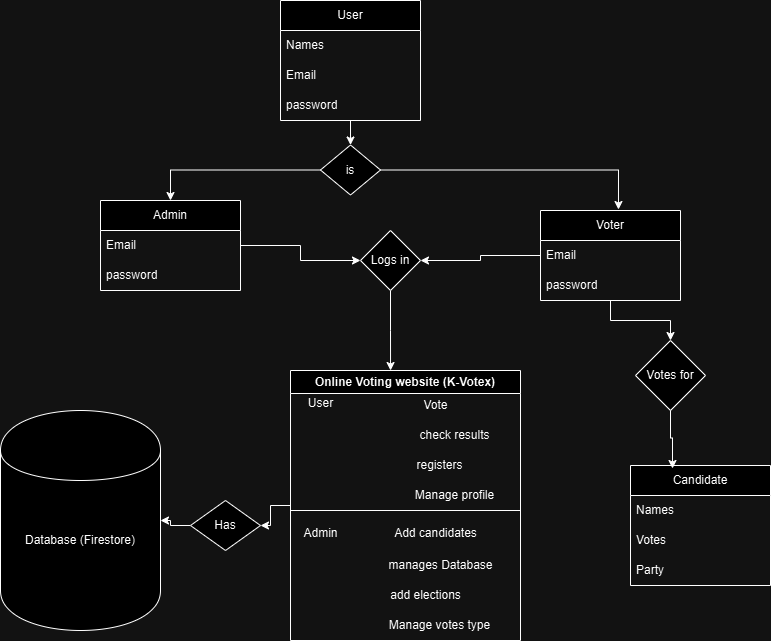

The diagram above was exported from draw.io. Its source (the exported page's mxGraphModel, read from the mxfile embedded in the PNG):
<mxGraphModel dx="880" dy="460" grid="1" gridSize="10" guides="1" tooltips="1" connect="1" arrows="1" fold="1" page="1" pageScale="1" pageWidth="827" pageHeight="1169" math="0" shadow="0">
  <root>
    <mxCell id="0" />
    <mxCell id="1" parent="0" />
    <mxCell id="25IJUdnG-M5DUapg22QU-66" value="" style="edgeStyle=orthogonalEdgeStyle;rounded=0;orthogonalLoop=1;jettySize=auto;html=1;" edge="1" parent="1" source="25IJUdnG-M5DUapg22QU-35" target="25IJUdnG-M5DUapg22QU-65">
      <mxGeometry relative="1" as="geometry" />
    </mxCell>
    <mxCell id="25IJUdnG-M5DUapg22QU-35" value="User" style="swimlane;fontStyle=0;childLayout=stackLayout;horizontal=1;startSize=30;horizontalStack=0;resizeParent=1;resizeParentMax=0;resizeLast=0;collapsible=1;marginBottom=0;whiteSpace=wrap;html=1;" vertex="1" parent="1">
      <mxGeometry x="290" y="440" width="140" height="120" as="geometry" />
    </mxCell>
    <mxCell id="25IJUdnG-M5DUapg22QU-36" value="Names" style="text;strokeColor=none;fillColor=none;align=left;verticalAlign=middle;spacingLeft=4;spacingRight=4;overflow=hidden;points=[[0,0.5],[1,0.5]];portConstraint=eastwest;rotatable=0;whiteSpace=wrap;html=1;" vertex="1" parent="25IJUdnG-M5DUapg22QU-35">
      <mxGeometry y="30" width="140" height="30" as="geometry" />
    </mxCell>
    <mxCell id="25IJUdnG-M5DUapg22QU-37" value="Email" style="text;strokeColor=none;fillColor=none;align=left;verticalAlign=middle;spacingLeft=4;spacingRight=4;overflow=hidden;points=[[0,0.5],[1,0.5]];portConstraint=eastwest;rotatable=0;whiteSpace=wrap;html=1;" vertex="1" parent="25IJUdnG-M5DUapg22QU-35">
      <mxGeometry y="60" width="140" height="30" as="geometry" />
    </mxCell>
    <mxCell id="25IJUdnG-M5DUapg22QU-38" value="password" style="text;strokeColor=none;fillColor=none;align=left;verticalAlign=middle;spacingLeft=4;spacingRight=4;overflow=hidden;points=[[0,0.5],[1,0.5]];portConstraint=eastwest;rotatable=0;whiteSpace=wrap;html=1;" vertex="1" parent="25IJUdnG-M5DUapg22QU-35">
      <mxGeometry y="90" width="140" height="30" as="geometry" />
    </mxCell>
    <mxCell id="25IJUdnG-M5DUapg22QU-75" style="edgeStyle=orthogonalEdgeStyle;rounded=0;orthogonalLoop=1;jettySize=auto;html=1;" edge="1" parent="1" source="25IJUdnG-M5DUapg22QU-39" target="25IJUdnG-M5DUapg22QU-74">
      <mxGeometry relative="1" as="geometry" />
    </mxCell>
    <mxCell id="25IJUdnG-M5DUapg22QU-39" value="Online Voting website (K-Votex)" style="swimlane;whiteSpace=wrap;html=1;" vertex="1" parent="1">
      <mxGeometry x="300" y="810" width="230" height="270" as="geometry" />
    </mxCell>
    <mxCell id="25IJUdnG-M5DUapg22QU-46" value="Vote" style="text;html=1;align=center;verticalAlign=middle;resizable=0;points=[];autosize=1;strokeColor=none;fillColor=none;" vertex="1" parent="25IJUdnG-M5DUapg22QU-39">
      <mxGeometry x="120" y="20" width="50" height="30" as="geometry" />
    </mxCell>
    <mxCell id="25IJUdnG-M5DUapg22QU-47" value="check results" style="text;html=1;align=center;verticalAlign=middle;resizable=0;points=[];autosize=1;strokeColor=none;fillColor=none;" vertex="1" parent="25IJUdnG-M5DUapg22QU-39">
      <mxGeometry x="119" y="50" width="90" height="30" as="geometry" />
    </mxCell>
    <mxCell id="25IJUdnG-M5DUapg22QU-48" value="Admin" style="text;html=1;align=center;verticalAlign=middle;resizable=0;points=[];autosize=1;strokeColor=none;fillColor=none;" vertex="1" parent="25IJUdnG-M5DUapg22QU-39">
      <mxGeometry y="148" width="60" height="30" as="geometry" />
    </mxCell>
    <mxCell id="25IJUdnG-M5DUapg22QU-50" value="manages Database" style="text;html=1;align=center;verticalAlign=middle;resizable=0;points=[];autosize=1;strokeColor=none;fillColor=none;" vertex="1" parent="25IJUdnG-M5DUapg22QU-39">
      <mxGeometry x="85" y="180" width="130" height="30" as="geometry" />
    </mxCell>
    <mxCell id="25IJUdnG-M5DUapg22QU-51" value="add elections" style="text;html=1;align=center;verticalAlign=middle;resizable=0;points=[];autosize=1;strokeColor=none;fillColor=none;" vertex="1" parent="25IJUdnG-M5DUapg22QU-39">
      <mxGeometry x="90" y="210" width="90" height="30" as="geometry" />
    </mxCell>
    <mxCell id="25IJUdnG-M5DUapg22QU-52" value="Manage votes type" style="text;html=1;align=center;verticalAlign=middle;resizable=0;points=[];autosize=1;strokeColor=none;fillColor=none;" vertex="1" parent="25IJUdnG-M5DUapg22QU-39">
      <mxGeometry x="89" y="240" width="120" height="30" as="geometry" />
    </mxCell>
    <mxCell id="25IJUdnG-M5DUapg22QU-49" value="Add candidates" style="text;html=1;align=center;verticalAlign=middle;resizable=0;points=[];autosize=1;strokeColor=none;fillColor=none;" vertex="1" parent="25IJUdnG-M5DUapg22QU-39">
      <mxGeometry x="90" y="148" width="110" height="30" as="geometry" />
    </mxCell>
    <mxCell id="25IJUdnG-M5DUapg22QU-53" value="registers" style="text;html=1;align=center;verticalAlign=middle;resizable=0;points=[];autosize=1;strokeColor=none;fillColor=none;" vertex="1" parent="25IJUdnG-M5DUapg22QU-39">
      <mxGeometry x="114" y="80" width="70" height="30" as="geometry" />
    </mxCell>
    <mxCell id="25IJUdnG-M5DUapg22QU-54" value="Manage profile" style="text;html=1;align=center;verticalAlign=middle;resizable=0;points=[];autosize=1;strokeColor=none;fillColor=none;" vertex="1" parent="25IJUdnG-M5DUapg22QU-39">
      <mxGeometry x="114" y="110" width="100" height="30" as="geometry" />
    </mxCell>
    <mxCell id="25IJUdnG-M5DUapg22QU-71" value="" style="edgeStyle=orthogonalEdgeStyle;rounded=0;orthogonalLoop=1;jettySize=auto;html=1;entryX=0.435;entryY=0;entryDx=0;entryDy=0;entryPerimeter=0;" edge="1" parent="1" source="25IJUdnG-M5DUapg22QU-41" target="25IJUdnG-M5DUapg22QU-39">
      <mxGeometry relative="1" as="geometry" />
    </mxCell>
    <mxCell id="25IJUdnG-M5DUapg22QU-41" value="Logs in" style="shape=rhombus;html=1;dashed=0;whiteSpace=wrap;perimeter=rhombusPerimeter;" vertex="1" parent="1">
      <mxGeometry x="370" y="670" width="60" height="60" as="geometry" />
    </mxCell>
    <mxCell id="25IJUdnG-M5DUapg22QU-45" value="User" style="text;html=1;align=center;verticalAlign=middle;resizable=0;points=[];autosize=1;strokeColor=none;fillColor=none;" vertex="1" parent="1">
      <mxGeometry x="305" y="828" width="50" height="30" as="geometry" />
    </mxCell>
    <mxCell id="25IJUdnG-M5DUapg22QU-55" value="" style="endArrow=none;html=1;rounded=0;" edge="1" parent="1">
      <mxGeometry width="50" height="50" relative="1" as="geometry">
        <mxPoint x="300" y="950" as="sourcePoint" />
        <mxPoint x="530" y="950" as="targetPoint" />
      </mxGeometry>
    </mxCell>
    <mxCell id="25IJUdnG-M5DUapg22QU-56" value="Admin" style="swimlane;fontStyle=0;childLayout=stackLayout;horizontal=1;startSize=30;horizontalStack=0;resizeParent=1;resizeParentMax=0;resizeLast=0;collapsible=1;marginBottom=0;whiteSpace=wrap;html=1;" vertex="1" parent="1">
      <mxGeometry x="110" y="640" width="140" height="90" as="geometry" />
    </mxCell>
    <mxCell id="25IJUdnG-M5DUapg22QU-58" value="Email" style="text;strokeColor=none;fillColor=none;align=left;verticalAlign=middle;spacingLeft=4;spacingRight=4;overflow=hidden;points=[[0,0.5],[1,0.5]];portConstraint=eastwest;rotatable=0;whiteSpace=wrap;html=1;" vertex="1" parent="25IJUdnG-M5DUapg22QU-56">
      <mxGeometry y="30" width="140" height="30" as="geometry" />
    </mxCell>
    <mxCell id="25IJUdnG-M5DUapg22QU-59" value="password" style="text;strokeColor=none;fillColor=none;align=left;verticalAlign=middle;spacingLeft=4;spacingRight=4;overflow=hidden;points=[[0,0.5],[1,0.5]];portConstraint=eastwest;rotatable=0;whiteSpace=wrap;html=1;" vertex="1" parent="25IJUdnG-M5DUapg22QU-56">
      <mxGeometry y="60" width="140" height="30" as="geometry" />
    </mxCell>
    <mxCell id="25IJUdnG-M5DUapg22QU-69" style="edgeStyle=orthogonalEdgeStyle;rounded=0;orthogonalLoop=1;jettySize=auto;html=1;" edge="1" parent="1" source="25IJUdnG-M5DUapg22QU-61" target="25IJUdnG-M5DUapg22QU-41">
      <mxGeometry relative="1" as="geometry" />
    </mxCell>
    <mxCell id="25IJUdnG-M5DUapg22QU-82" style="edgeStyle=orthogonalEdgeStyle;rounded=0;orthogonalLoop=1;jettySize=auto;html=1;" edge="1" parent="1" source="25IJUdnG-M5DUapg22QU-61" target="25IJUdnG-M5DUapg22QU-81">
      <mxGeometry relative="1" as="geometry" />
    </mxCell>
    <mxCell id="25IJUdnG-M5DUapg22QU-61" value="Voter" style="swimlane;fontStyle=0;childLayout=stackLayout;horizontal=1;startSize=30;horizontalStack=0;resizeParent=1;resizeParentMax=0;resizeLast=0;collapsible=1;marginBottom=0;whiteSpace=wrap;html=1;" vertex="1" parent="1">
      <mxGeometry x="550" y="650" width="140" height="90" as="geometry" />
    </mxCell>
    <mxCell id="25IJUdnG-M5DUapg22QU-63" value="Email" style="text;strokeColor=none;fillColor=none;align=left;verticalAlign=middle;spacingLeft=4;spacingRight=4;overflow=hidden;points=[[0,0.5],[1,0.5]];portConstraint=eastwest;rotatable=0;whiteSpace=wrap;html=1;" vertex="1" parent="25IJUdnG-M5DUapg22QU-61">
      <mxGeometry y="30" width="140" height="30" as="geometry" />
    </mxCell>
    <mxCell id="25IJUdnG-M5DUapg22QU-64" value="password" style="text;strokeColor=none;fillColor=none;align=left;verticalAlign=middle;spacingLeft=4;spacingRight=4;overflow=hidden;points=[[0,0.5],[1,0.5]];portConstraint=eastwest;rotatable=0;whiteSpace=wrap;html=1;" vertex="1" parent="25IJUdnG-M5DUapg22QU-61">
      <mxGeometry y="60" width="140" height="30" as="geometry" />
    </mxCell>
    <mxCell id="25IJUdnG-M5DUapg22QU-67" style="edgeStyle=orthogonalEdgeStyle;rounded=0;orthogonalLoop=1;jettySize=auto;html=1;entryX=0.5;entryY=0;entryDx=0;entryDy=0;" edge="1" parent="1" source="25IJUdnG-M5DUapg22QU-65" target="25IJUdnG-M5DUapg22QU-56">
      <mxGeometry relative="1" as="geometry">
        <mxPoint x="270" y="650" as="targetPoint" />
      </mxGeometry>
    </mxCell>
    <mxCell id="25IJUdnG-M5DUapg22QU-65" value="is" style="shape=rhombus;html=1;dashed=0;whiteSpace=wrap;perimeter=rhombusPerimeter;" vertex="1" parent="1">
      <mxGeometry x="330" y="584.5" width="60" height="50" as="geometry" />
    </mxCell>
    <mxCell id="25IJUdnG-M5DUapg22QU-68" style="edgeStyle=orthogonalEdgeStyle;rounded=0;orthogonalLoop=1;jettySize=auto;html=1;entryX=0.557;entryY=-0.011;entryDx=0;entryDy=0;entryPerimeter=0;" edge="1" parent="1" source="25IJUdnG-M5DUapg22QU-65" target="25IJUdnG-M5DUapg22QU-61">
      <mxGeometry relative="1" as="geometry" />
    </mxCell>
    <mxCell id="25IJUdnG-M5DUapg22QU-70" style="edgeStyle=orthogonalEdgeStyle;rounded=0;orthogonalLoop=1;jettySize=auto;html=1;" edge="1" parent="1" source="25IJUdnG-M5DUapg22QU-58" target="25IJUdnG-M5DUapg22QU-41">
      <mxGeometry relative="1" as="geometry" />
    </mxCell>
    <mxCell id="25IJUdnG-M5DUapg22QU-72" value="Database (Firestore)" style="shape=cylinder;whiteSpace=wrap;html=1;boundedLbl=1;backgroundOutline=1;" vertex="1" parent="1">
      <mxGeometry x="10" y="850" width="160" height="220" as="geometry" />
    </mxCell>
    <mxCell id="25IJUdnG-M5DUapg22QU-76" style="edgeStyle=orthogonalEdgeStyle;rounded=0;orthogonalLoop=1;jettySize=auto;html=1;entryX=1;entryY=0.5;entryDx=0;entryDy=0;" edge="1" parent="1" source="25IJUdnG-M5DUapg22QU-74" target="25IJUdnG-M5DUapg22QU-72">
      <mxGeometry relative="1" as="geometry" />
    </mxCell>
    <mxCell id="25IJUdnG-M5DUapg22QU-74" value="Has" style="shape=rhombus;html=1;dashed=0;whiteSpace=wrap;perimeter=rhombusPerimeter;" vertex="1" parent="1">
      <mxGeometry x="200" y="940" width="70" height="50" as="geometry" />
    </mxCell>
    <mxCell id="25IJUdnG-M5DUapg22QU-77" value="Candidate" style="swimlane;fontStyle=0;childLayout=stackLayout;horizontal=1;startSize=30;horizontalStack=0;resizeParent=1;resizeParentMax=0;resizeLast=0;collapsible=1;marginBottom=0;whiteSpace=wrap;html=1;" vertex="1" parent="1">
      <mxGeometry x="640" y="905" width="140" height="120" as="geometry" />
    </mxCell>
    <mxCell id="25IJUdnG-M5DUapg22QU-78" value="Names" style="text;strokeColor=none;fillColor=none;align=left;verticalAlign=middle;spacingLeft=4;spacingRight=4;overflow=hidden;points=[[0,0.5],[1,0.5]];portConstraint=eastwest;rotatable=0;whiteSpace=wrap;html=1;" vertex="1" parent="25IJUdnG-M5DUapg22QU-77">
      <mxGeometry y="30" width="140" height="30" as="geometry" />
    </mxCell>
    <mxCell id="25IJUdnG-M5DUapg22QU-79" value="Votes" style="text;strokeColor=none;fillColor=none;align=left;verticalAlign=middle;spacingLeft=4;spacingRight=4;overflow=hidden;points=[[0,0.5],[1,0.5]];portConstraint=eastwest;rotatable=0;whiteSpace=wrap;html=1;" vertex="1" parent="25IJUdnG-M5DUapg22QU-77">
      <mxGeometry y="60" width="140" height="30" as="geometry" />
    </mxCell>
    <mxCell id="25IJUdnG-M5DUapg22QU-80" value="Party" style="text;strokeColor=none;fillColor=none;align=left;verticalAlign=middle;spacingLeft=4;spacingRight=4;overflow=hidden;points=[[0,0.5],[1,0.5]];portConstraint=eastwest;rotatable=0;whiteSpace=wrap;html=1;" vertex="1" parent="25IJUdnG-M5DUapg22QU-77">
      <mxGeometry y="90" width="140" height="30" as="geometry" />
    </mxCell>
    <mxCell id="25IJUdnG-M5DUapg22QU-81" value="Votes for" style="shape=rhombus;html=1;dashed=0;whiteSpace=wrap;perimeter=rhombusPerimeter;" vertex="1" parent="1">
      <mxGeometry x="645" y="780" width="70" height="70" as="geometry" />
    </mxCell>
    <mxCell id="25IJUdnG-M5DUapg22QU-83" style="edgeStyle=orthogonalEdgeStyle;rounded=0;orthogonalLoop=1;jettySize=auto;html=1;entryX=0.3;entryY=0.025;entryDx=0;entryDy=0;entryPerimeter=0;" edge="1" parent="1" source="25IJUdnG-M5DUapg22QU-81" target="25IJUdnG-M5DUapg22QU-77">
      <mxGeometry relative="1" as="geometry" />
    </mxCell>
  </root>
</mxGraphModel>